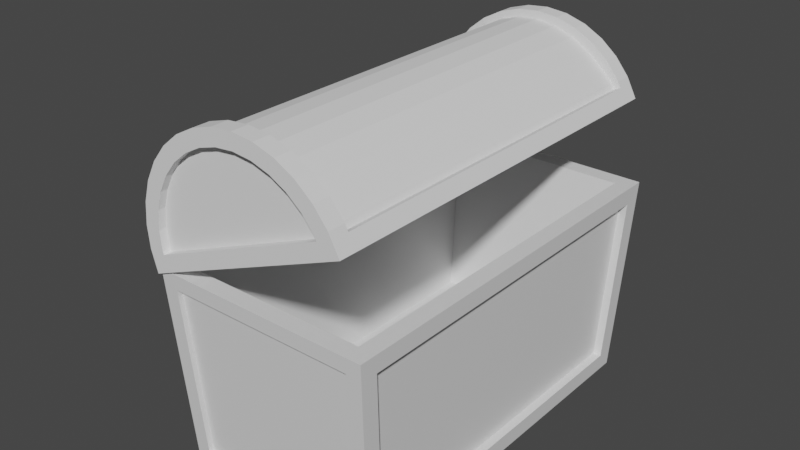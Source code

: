 # Source: kufer.blend  (saved by Blender 2.93.21; exported with 4.5.12 LTS)
import bpy
from mathutils import Matrix  # noqa: F401  (used for matrix-valued properties, if any)

bpy.ops.wm.read_factory_settings(use_empty=True)
scene = bpy.context.scene
scene.name = 'Scene'

# ---- collections
col_collection = bpy.data.collections.new('Collection'); scene.collection.children.link(col_collection)

# ---- materials (node trees are filled in below, after node groups)
mat_material = bpy.data.materials.new('Material')
mat_material.alpha_threshold = 0.0
mat_material.use_transparent_shadow = False
mat_material.line_color = (0.0, 0.0, 0.0, 1.0)

# ---- material node trees
mat_material.use_nodes = True; mat_material.node_tree.nodes.clear()
_N = mat_material.node_tree.nodes; _L = mat_material.node_tree.links
n0 = _N.new('ShaderNodeOutputMaterial'); n0.name = 'Material Output'; n0.location = (300, 300)
n1 = _N.new('ShaderNodeBsdfPrincipled'); n1.name = 'Principled BSDF'; n1.location = (10, 300)
n1.distribution = 'GGX'
n1.subsurface_method = 'BURLEY'
n1.inputs[2].default_value = 0.4
n1.inputs[3].default_value = 1.45
n1.inputs[27].default_value = (0.0, 0.0, 0.0, 1.0)
n1.inputs[28].default_value = 1.0
_L.new(n1.outputs[0], n0.inputs[0])
n0.is_active_output = True

# ---- world
world_world = bpy.data.worlds.new('World'); scene.world = world_world
world_world.use_nodes = True; world_world.node_tree.nodes.clear()
_N = world_world.node_tree.nodes; _L = world_world.node_tree.links
n0 = _N.new('ShaderNodeOutputWorld'); n0.name = 'World Output'; n0.location = (300, 300)
n1 = _N.new('ShaderNodeBackground'); n1.name = 'Background'; n1.location = (10, 300)
n1.inputs[0].default_value = (0.05088, 0.05088, 0.05088, 1.0)
_L.new(n1.outputs[0], n0.inputs[0])
n0.is_active_output = True
world_world.color = (0.05088, 0.05088, 0.05088)
world_world.use_sun_shadow = False
world_world.sun_shadow_jitter_overblur = 0.0

# ---- meshes
me_cube = bpy.data.meshes.new('Cube')
me_cube.from_pydata([(0.9084, 1.81, 1.0), (1.007, 1.679, -0.8307), (0.9084, -1.81, 1.0), (1.007, -1.679, -0.8307), (-0.9084, 1.81, 1.0), (-1.007, 1.679, -0.8307), (-0.9084, -1.81, 1.0), (-1.007, -1.679, -0.8307), (1.07, -1.797, 0.8307), (-1.07, -1.797, 0.8307), (1.07, 1.797, 0.8307), (-1.07, 1.797, 0.8307), (-0.8558, 1.848, -0.8505), (-0.8558, -1.848, -0.8505), (0.9212, 1.968, 0.8505), (0.8558, 1.848, -0.8505), (-0.9212, -1.968, 0.8505), (0.9212, -1.968, 0.8505), (0.8558, -1.848, -0.8505), (-0.9212, 1.968, 0.8505), (1.0, 1.837, -1.0), (-1.0, 1.837, -1.0), (1.077, 1.978, 1.0), (-1.0, -1.837, -1.0), (-1.077, -1.978, 1.0), (1.077, -1.978, 1.0), (1.0, -1.837, -1.0), (-1.077, 1.978, 1.0), (0.751, -1.496, -0.5468), (-0.751, -1.496, -0.5468), (0.751, 1.496, -0.5468), (-0.751, 1.496, -0.5468), (0.9918, 1.797, 0.8337), (0.9278, 1.679, -0.8277), (0.9918, -1.797, 0.8337), (0.9278, -1.679, -0.8277), (-0.9447, 1.679, -0.8283), (-0.9447, -1.679, -0.8283), (-1.009, -1.797, 0.8331), (-1.009, 1.797, 0.8331), (-0.8558, -1.799, -0.847), (-0.9212, -1.919, 0.8539), (0.9212, -1.919, 0.8539), (0.8558, -1.799, -0.847), (0.8558, 1.745, -0.8432), (-0.8558, 1.745, -0.8432), (0.9212, 1.865, 0.8577), (-0.9212, 1.865, 0.8577)], [], [(2, 0, 30, 28), (13, 18, 43, 40), (11, 5, 36, 39), (21, 20, 26, 23), (3, 1, 33, 35), (12, 19, 47, 45), (2, 6, 24, 25), (0, 2, 25, 22), (6, 4, 27, 24), (4, 0, 22, 27), (7, 5, 21, 23), (10, 1, 20, 22), (9, 7, 23, 24), (3, 8, 25, 26), (5, 11, 27, 21), (8, 10, 22, 25), (11, 9, 24, 27), (1, 3, 26, 20), (12, 15, 20, 21), (15, 14, 22, 20), (13, 16, 24, 23), (17, 18, 26, 25), (19, 12, 21, 27), (16, 17, 25, 24), (18, 13, 23, 26), (14, 19, 27, 22), (30, 31, 29, 28), (4, 6, 29, 31), (6, 2, 28, 29), (0, 4, 31, 30), (33, 32, 34, 35), (10, 8, 34, 32), (8, 3, 35, 34), (1, 10, 32, 33), (37, 38, 39, 36), (7, 9, 38, 37), (5, 7, 37, 36), (9, 11, 39, 38), (43, 42, 41, 40), (16, 13, 40, 41), (17, 16, 41, 42), (18, 17, 42, 43), (45, 47, 46, 44), (15, 12, 45, 44), (19, 14, 46, 47), (14, 15, 44, 46)])
_uv = me_cube.uv_layers.new(name='UVMap')
_uv.uv.foreach_set('vector', [0.6446, 0.7394, 0.6446, 0.5106, 0.6446, 0.5106, 0.6446, 0.7394, 0.3937, 0.9815, 0.3937, 0.7685, 0.3937, 0.7685, 0.3937, 0.9815, 0.6038, 0.2391, 0.3962, 0.2387, 0.3962, 0.2387, 0.6038, 0.2391, 0.125, 0.5, 0.375, 0.5, 0.375, 0.75, 0.125, 0.75, 0.3962, 0.7387, 0.3962, 0.5113, 0.3962, 0.5113, 0.3962, 0.7387, 0.3937, 0.2685, 0.6063, 0.2677, 0.6063, 0.2677, 0.3937, 0.2685, 0.6446, 0.7394, 0.8554, 0.7394, 0.875, 0.75, 0.625, 0.75, 0.6446, 0.5106, 0.6446, 0.7394, 0.625, 0.75, 0.625, 0.5, 0.8554, 0.7394, 0.8554, 0.5106, 0.875, 0.5, 0.875, 0.75, 0.8554, 0.5106, 0.6446, 0.5106, 0.625, 0.5, 0.875, 0.5, 0.3962, 0.01133, 0.3962, 0.2387, 0.375, 0.25, 0.375, 0.0, 0.6038, 0.5109, 0.3962, 0.5113, 0.375, 0.5, 0.625, 0.5, 0.6038, 0.01092, 0.3962, 0.01133, 0.375, 0.0, 0.625, 0.0, 0.3962, 0.7387, 0.6038, 0.7391, 0.625, 0.75, 0.375, 0.75, 0.3962, 0.2387, 0.6038, 0.2391, 0.625, 0.25, 0.375, 0.25, 0.6038, 0.7391, 0.6038, 0.5109, 0.625, 0.5, 0.625, 0.75, 0.6038, 0.2391, 0.6038, 0.01092, 0.625, 0.0, 0.625, 0.25, 0.3962, 0.5113, 0.3962, 0.7387, 0.375, 0.75, 0.375, 0.5, 0.3937, 0.2685, 0.3937, 0.4815, 0.375, 0.5, 0.375, 0.25, 0.3937, 0.4815, 0.6063, 0.4823, 0.625, 0.5, 0.375, 0.5, 0.3937, 0.9815, 0.6063, 0.9823, 0.625, 1.0, 0.375, 1.0, 0.6063, 0.7677, 0.3937, 0.7685, 0.375, 0.75, 0.625, 0.75, 0.6063, 0.2677, 0.3937, 0.2685, 0.375, 0.25, 0.625, 0.25, 0.6063, 0.9823, 0.6063, 0.7677, 0.625, 0.75, 0.625, 1.0, 0.3937, 0.7685, 0.3937, 0.9815, 0.375, 1.0, 0.375, 0.75, 0.6063, 0.4823, 0.6063, 0.2677, 0.625, 0.25, 0.625, 0.5, 0.6446, 0.5106, 0.8554, 0.5106, 0.8554, 0.7394, 0.6446, 0.7394, 0.8554, 0.5106, 0.8554, 0.7394, 0.8554, 0.7394, 0.8554, 0.5106, 0.8554, 0.7394, 0.6446, 0.7394, 0.6446, 0.7394, 0.8554, 0.7394, 0.6446, 0.5106, 0.8554, 0.5106, 0.8554, 0.5106, 0.6446, 0.5106, 0.3962, 0.5113, 0.6038, 0.5109, 0.6038, 0.7391, 0.3962, 0.7387, 0.6038, 0.5109, 0.6038, 0.7391, 0.6038, 0.7391, 0.6038, 0.5109, 0.6038, 0.7391, 0.3962, 0.7387, 0.3962, 0.7387, 0.6038, 0.7391, 0.3962, 0.5113, 0.6038, 0.5109, 0.6038, 0.5109, 0.3962, 0.5113, 0.3962, 0.01133, 0.6038, 0.01092, 0.6038, 0.2391, 0.3962, 0.2387, 0.3962, 0.01133, 0.6038, 0.01092, 0.6038, 0.01092, 0.3962, 0.01133, 0.3962, 0.2387, 0.3962, 0.01133, 0.3962, 0.01133, 0.3962, 0.2387, 0.6038, 0.01092, 0.6038, 0.2391, 0.6038, 0.2391, 0.6038, 0.01092, 0.3937, 0.7685, 0.6063, 0.7677, 0.6063, 0.9823, 0.3937, 0.9815, 0.6063, 0.9823, 0.3937, 0.9815, 0.3937, 0.9815, 0.6063, 0.9823, 0.6063, 0.7677, 0.6063, 0.9823, 0.6063, 0.9823, 0.6063, 0.7677, 0.3937, 0.7685, 0.6063, 0.7677, 0.6063, 0.7677, 0.3937, 0.7685, 0.3937, 0.2685, 0.6063, 0.2677, 0.6063, 0.4823, 0.3937, 0.4815, 0.3937, 0.4815, 0.3937, 0.2685, 0.3937, 0.2685, 0.3937, 0.4815, 0.6063, 0.2677, 0.6063, 0.4823, 0.6063, 0.4823, 0.6063, 0.2677, 0.6063, 0.4823, 0.3937, 0.4815, 0.3937, 0.4815, 0.6063, 0.4823])
me_cube.materials.append(mat_material)
me_cube.use_remesh_preserve_volume = False
me_cube.use_remesh_preserve_attributes = False
me_cube.use_mirror_vertex_groups = False
me_cube.update()
me_cylinder_001 = bpy.data.meshes.new('Cylinder.001')
me_cylinder_001.from_pydata([(1.022, 0.9392, -1.792), (1.022, 0.9392, 1.792), (1.205, 0.9211, -1.792), (1.205, 0.9211, 1.792), (1.382, 0.8677, -1.792), (1.382, 0.8677, 1.792), (1.544, 0.7809, -1.792), (1.544, 0.7809, 1.792), (1.686, 0.6641, -1.792), (1.686, 0.6641, 1.792), (1.803, 0.5218, -1.792), (1.803, 0.5218, 1.792), (1.89, 0.3594, -1.792), (1.89, 0.3594, 1.792), (1.943, 0.1832, -1.792), (1.943, 0.1832, 1.792), (1.532, 0.731, -1.491), (1.532, 0.731, 1.491), (0.5125, 0.731, -1.491), (0.5125, 0.731, 1.491), (0.101, 0.1832, -1.792), (0.101, 0.1832, 1.792), (0.1545, 0.3594, -1.792), (0.1545, 0.3594, 1.792), (0.2412, 0.5218, -1.792), (0.2412, 0.5218, 1.792), (0.358, 0.6641, -1.792), (0.358, 0.6641, 1.792), (0.5004, 0.7809, -1.792), (0.5004, 0.7809, 1.792), (0.6627, 0.8677, -1.792), (0.6627, 0.8677, 1.792), (0.8389, 0.9211, -1.792), (0.8389, 0.9211, 1.792), (1.022, 1.092, -1.643), (1.235, 1.071, -1.643), (1.235, 1.071, 1.643), (1.022, 1.092, 1.643), (1.44, 1.009, -1.643), (1.44, 1.009, 1.643), (1.629, 0.9078, -1.643), (1.629, 0.9078, 1.643), (1.794, 0.772, -1.643), (1.794, 0.772, 1.643), (1.93, 0.6066, -1.643), (1.93, 0.6066, 1.643), (2.031, 0.4178, -1.643), (2.031, 0.4178, 1.643), (2.093, 0.213, -1.643), (2.093, 0.213, 1.643), (2.099, 0.148, -1.643), (2.099, 0.148, 1.643), (-0.05509, 0.148, 1.643), (-0.05509, 0.148, -1.643), (-0.04869, 0.213, -1.643), (-0.04869, 0.213, 1.643), (0.01344, 0.4178, -1.643), (0.01344, 0.4178, 1.643), (0.1143, 0.6066, -1.643), (0.1143, 0.6066, 1.643), (0.2501, 0.772, -1.643), (0.2501, 0.772, 1.643), (0.4156, 0.9078, -1.643), (0.4156, 0.9078, 1.643), (0.6043, 1.009, -1.643), (0.6043, 1.009, 1.643), (0.8091, 1.071, -1.643), (0.8091, 1.071, 1.643), (1.022, 1.021, -1.643), (1.221, 0.9997, -1.643), (1.221, 0.9997, 1.643), (1.022, 1.021, 1.643), (1.411, 0.9376, -1.643), (1.411, 0.9376, 1.643), (1.587, 0.8367, -1.643), (1.587, 0.8367, 1.643), (1.741, 0.7009, -1.643), (1.741, 0.7009, 1.643), (1.868, 0.5355, -1.643), (1.868, 0.5355, 1.643), (1.962, 0.3467, -1.643), (1.962, 0.3467, 1.643), (2.02, 0.2137, -1.643), (2.02, 0.2137, 1.643), (2.026, 0.1486, -1.643), (2.026, 0.1486, 1.643), (0.01852, 0.1486, 1.643), (0.01852, 0.1486, -1.643), (0.02449, 0.2137, -1.643), (0.02449, 0.2137, 1.643), (0.08237, 0.3467, -1.643), (0.08237, 0.3467, 1.643), (0.1764, 0.5355, -1.643), (0.1764, 0.5355, 1.643), (0.3029, 0.7009, -1.643), (0.3029, 0.7009, 1.643), (0.457, 0.8367, -1.643), (0.457, 0.8367, 1.643), (0.6329, 0.9376, -1.643), (0.6329, 0.9376, 1.643), (0.8237, 0.9997, -1.643), (0.8237, 0.9997, 1.643), (1.022, 1.092, -1.792), (1.235, 1.071, -1.792), (1.235, 1.071, 1.792), (1.022, 1.092, 1.792), (1.44, 1.009, -1.792), (1.44, 1.009, 1.792), (1.629, 0.9078, -1.792), (1.629, 0.9078, 1.792), (1.794, 0.772, -1.792), (1.794, 0.772, 1.792), (1.93, 0.6066, -1.792), (1.93, 0.6066, 1.792), (2.031, 0.4178, -1.792), (2.031, 0.4178, 1.792), (2.093, 0.213, -1.792), (2.093, 0.213, 1.792), (-0.04869, 0.213, -1.792), (1.946, 0.1519, -1.792), (1.946, 0.1519, 1.792), (0.09793, 0.1519, -1.792), (-0.04869, 0.213, 1.792), (0.01344, 0.4178, -1.792), (0.09793, 0.1519, 1.792), (0.01344, 0.4178, 1.792), (0.1143, 0.6066, -1.792), (0.1143, 0.6066, 1.792), (0.2501, 0.772, -1.792), (0.2501, 0.772, 1.792), (0.4156, 0.9078, -1.792), (0.4156, 0.9078, 1.792), (0.6043, 1.009, -1.792), (0.6043, 1.009, 1.792), (0.8091, 1.071, -1.792), (0.8091, 1.071, 1.792), (1.946, 0.1519, -1.736), (0.09793, 0.1519, -1.736), (1.022, 0.9392, -1.736), (1.205, 0.9211, -1.736), (1.382, 0.8677, -1.736), (1.544, 0.7809, -1.736), (1.686, 0.6641, -1.736), (1.803, 0.5218, -1.736), (1.89, 0.3594, -1.736), (1.943, 0.1832, -1.736), (0.101, 0.1832, -1.736), (0.1545, 0.3594, -1.736), (0.2412, 0.5218, -1.736), (0.358, 0.6641, -1.736), (0.5004, 0.7809, -1.736), (0.6627, 0.8677, -1.736), (0.8389, 0.9211, -1.736), (1.946, 0.1519, 1.729), (0.09793, 0.1519, 1.729), (1.205, 0.9211, 1.729), (1.022, 0.9392, 1.729), (1.382, 0.8677, 1.729), (1.544, 0.7809, 1.729), (1.686, 0.6641, 1.729), (1.803, 0.5218, 1.729), (1.89, 0.3594, 1.729), (1.943, 0.1832, 1.729), (0.101, 0.1832, 1.729), (0.1545, 0.3594, 1.729), (0.2412, 0.5218, 1.729), (0.358, 0.6641, 1.729), (0.5004, 0.7809, 1.729), (0.6627, 0.8677, 1.729), (0.8389, 0.9211, 1.729), (2.114, -4.772e-08, 1.792), (2.114, -4.772e-08, -1.792), (-0.06967, 1.302e-08, 1.792), (-0.06967, 1.302e-08, -1.792), (1.968, -4.366e-08, 1.645), (1.968, -4.366e-08, -1.645), (0.07652, 8.953e-09, 1.645), (0.07652, 8.953e-09, -1.645)], [], [(55, 57, 91, 89), (46, 44, 78, 80), (56, 54, 88, 90), (63, 65, 99, 97), (37, 36, 70, 71), (64, 62, 96, 98), (43, 45, 79, 77), (52, 55, 89, 86), (35, 34, 68, 69), (44, 42, 76, 78), (54, 53, 87, 88), (61, 63, 97, 95), (53, 52, 86, 87), (62, 60, 94, 96), (41, 43, 77, 75), (51, 50, 84, 85), (34, 35, 103, 102), (36, 37, 105, 104), (35, 38, 106, 103), (39, 36, 104, 107), (38, 40, 108, 106), (41, 39, 107, 109), (40, 42, 110, 108), (43, 41, 109, 111), (42, 44, 112, 110), (45, 43, 111, 113), (44, 46, 114, 112), (47, 45, 113, 115), (46, 48, 116, 114), (49, 47, 115, 117), (48, 50, 171, 116), (51, 49, 117, 170), (50, 51, 170, 171), (52, 53, 173, 172), (53, 54, 118, 173), (55, 52, 172, 122), (54, 56, 123, 118), (57, 55, 122, 125), (56, 58, 126, 123), (59, 57, 125, 127), (58, 60, 128, 126), (61, 59, 127, 129), (60, 62, 130, 128), (63, 61, 129, 131), (62, 64, 132, 130), (65, 63, 131, 133), (64, 66, 134, 132), (67, 65, 133, 135), (66, 34, 102, 134), (37, 67, 135, 105), (68, 71, 70, 69), (69, 70, 73, 72), (72, 73, 75, 74), (74, 75, 77, 76), (76, 77, 79, 78), (78, 79, 81, 80), (80, 81, 83, 82), (82, 83, 85, 84), (87, 86, 89, 88), (88, 89, 91, 90), (90, 91, 93, 92), (92, 93, 95, 94), (94, 95, 97, 96), (96, 97, 99, 98), (98, 99, 101, 100), (100, 101, 71, 68), (45, 47, 81, 79), (66, 64, 98, 100), (38, 35, 69, 72), (65, 67, 101, 99), (36, 39, 73, 70), (58, 56, 90, 92), (48, 46, 80, 82), (57, 59, 93, 91), (47, 49, 83, 81), (34, 66, 100, 68), (40, 38, 72, 74), (67, 37, 71, 101), (39, 41, 75, 73), (60, 58, 92, 94), (50, 48, 82, 84), (59, 61, 95, 93), (49, 51, 85, 83), (42, 40, 74, 76), (27, 25, 165, 166), (32, 0, 138, 152), (2, 0, 102, 103), (1, 3, 104, 105), (4, 2, 103, 106), (3, 5, 107, 104), (6, 4, 106, 108), (5, 7, 109, 107), (8, 6, 108, 110), (7, 9, 111, 109), (10, 8, 110, 112), (9, 11, 113, 111), (12, 10, 112, 114), (11, 13, 115, 113), (14, 12, 114, 116), (13, 15, 117, 115), (119, 14, 116, 171), (15, 120, 170, 117), (20, 121, 173, 118), (124, 21, 122, 172), (22, 20, 118, 123), (21, 23, 125, 122), (24, 22, 123, 126), (23, 25, 127, 125), (26, 24, 126, 128), (25, 27, 129, 127), (28, 26, 128, 130), (27, 29, 131, 129), (30, 28, 130, 132), (29, 31, 133, 131), (32, 30, 132, 134), (31, 33, 135, 133), (0, 32, 134, 102), (33, 1, 105, 135), (120, 124, 172, 170), (121, 119, 171, 173), (138, 139, 140, 141, 142, 143, 144, 145, 136, 137, 146, 147, 148, 149, 150, 151, 152), (8, 10, 143, 142), (121, 20, 146, 137), (26, 28, 150, 149), (2, 4, 140, 139), (10, 12, 144, 143), (20, 22, 147, 146), (28, 30, 151, 150), (4, 6, 141, 140), (12, 14, 145, 144), (22, 24, 148, 147), (30, 32, 152, 151), (6, 8, 142, 141), (119, 121, 137, 136), (14, 119, 136, 145), (24, 26, 149, 148), (0, 2, 139, 138), (155, 156, 169, 168, 167, 166, 165, 164, 163, 154, 153, 162, 161, 160, 159, 158, 157), (3, 1, 156, 155), (1, 33, 169, 156), (11, 9, 159, 160), (21, 124, 154, 163), (29, 27, 166, 167), (5, 3, 155, 157), (13, 11, 160, 161), (23, 21, 163, 164), (31, 29, 167, 168), (7, 5, 157, 158), (124, 120, 153, 154), (15, 13, 161, 162), (25, 23, 164, 165), (33, 31, 168, 169), (9, 7, 158, 159), (120, 15, 162, 153), (16, 17, 19, 18), (174, 175, 171, 170), (177, 176, 172, 173), (176, 174, 170, 172), (175, 177, 173, 171), (17, 16, 175, 174), (18, 19, 176, 177), (19, 17, 174, 176), (16, 18, 177, 175)])
_uv = me_cylinder_001.uv_layers.new(name='UVMap')
_uv.uv.foreach_set('vector', [0.2188, 0.9793, 0.1875, 0.9793, 0.1875, 0.9793, 0.2188, 0.9793, 0.8125, 0.5207, 0.8438, 0.5207, 0.8438, 0.5207, 0.8125, 0.5207, 0.1875, 0.5207, 0.2188, 0.5207, 0.2188, 0.5207, 0.1875, 0.5207, 0.09375, 0.9793, 0.0625, 0.9793, 0.0625, 0.9793, 0.09375, 0.9793, 1.0, 0.9793, 0.9688, 0.9793, 0.9688, 0.9793, 1.0, 0.9793, 0.0625, 0.5207, 0.09375, 0.5207, 0.09375, 0.5207, 0.0625, 0.5207, 0.875, 0.9793, 0.8438, 0.9793, 0.8438, 0.9793, 0.875, 0.9793, 0.2283, 0.9793, 0.2188, 0.9793, 0.2188, 0.9793, 0.2283, 0.9793, 0.9688, 0.5207, 1.0, 0.5207, 1.0, 0.5207, 0.9688, 0.5207, 0.8438, 0.5207, 0.875, 0.5207, 0.875, 0.5207, 0.8438, 0.5207, 0.2188, 0.5207, 0.2283, 0.5207, 0.2283, 0.5207, 0.2188, 0.5207, 0.125, 0.9793, 0.09375, 0.9793, 0.09375, 0.9793, 0.125, 0.9793, 0.2283, 0.5207, 0.2283, 0.9793, 0.2283, 0.9793, 0.2283, 0.5207, 0.09375, 0.5207, 0.125, 0.5207, 0.125, 0.5207, 0.09375, 0.5207, 0.9062, 0.9793, 0.875, 0.9793, 0.875, 0.9793, 0.9062, 0.9793, 0.7717, 0.9793, 0.7717, 0.5207, 0.7717, 0.5207, 0.7717, 0.9793, 1.0, 0.5207, 0.9688, 0.5207, 0.9688, 0.5, 1.0, 0.5, 0.9688, 0.9793, 1.0, 0.9793, 1.0, 1.0, 0.9688, 1.0, 0.9688, 0.5207, 0.9375, 0.5207, 0.9375, 0.5, 0.9688, 0.5, 0.9375, 0.9793, 0.9688, 0.9793, 0.9688, 1.0, 0.9375, 1.0, 0.9375, 0.5207, 0.9062, 0.5207, 0.9062, 0.5, 0.9375, 0.5, 0.9062, 0.9793, 0.9375, 0.9793, 0.9375, 1.0, 0.9062, 1.0, 0.9062, 0.5207, 0.875, 0.5207, 0.875, 0.5, 0.9062, 0.5, 0.875, 0.9793, 0.9062, 0.9793, 0.9062, 1.0, 0.875, 1.0, 0.875, 0.5207, 0.8438, 0.5207, 0.8438, 0.5, 0.875, 0.5, 0.8438, 0.9793, 0.875, 0.9793, 0.875, 1.0, 0.8438, 1.0, 0.8438, 0.5207, 0.8125, 0.5207, 0.8125, 0.5, 0.8438, 0.5, 0.8125, 0.9793, 0.8438, 0.9793, 0.8438, 1.0, 0.8125, 1.0, 0.8125, 0.5207, 0.7812, 0.5207, 0.7812, 0.5, 0.8125, 0.5, 0.7812, 0.9793, 0.8125, 0.9793, 0.8125, 1.0, 0.7812, 1.0, 0.7812, 0.5207, 0.7717, 0.5207, 0.75, 0.5, 0.7812, 0.5, 0.7717, 0.9793, 0.7812, 0.9793, 0.7812, 1.0, 0.75, 1.0, 0.7717, 0.5207, 0.7717, 0.9793, 0.75, 1.0, 0.75, 0.5, 0.2283, 0.9793, 0.2283, 0.5207, 0.25, 0.5, 0.25, 1.0, 0.2283, 0.5207, 0.2188, 0.5207, 0.2188, 0.5, 0.25, 0.5, 0.2188, 0.9793, 0.2283, 0.9793, 0.25, 1.0, 0.2188, 1.0, 0.2188, 0.5207, 0.1875, 0.5207, 0.1875, 0.5, 0.2188, 0.5, 0.1875, 0.9793, 0.2188, 0.9793, 0.2188, 1.0, 0.1875, 1.0, 0.1875, 0.5207, 0.1562, 0.5207, 0.1562, 0.5, 0.1875, 0.5, 0.1562, 0.9793, 0.1875, 0.9793, 0.1875, 1.0, 0.1562, 1.0, 0.1562, 0.5207, 0.125, 0.5207, 0.125, 0.5, 0.1562, 0.5, 0.125, 0.9793, 0.1562, 0.9793, 0.1562, 1.0, 0.125, 1.0, 0.125, 0.5207, 0.09375, 0.5207, 0.09375, 0.5, 0.125, 0.5, 0.09375, 0.9793, 0.125, 0.9793, 0.125, 1.0, 0.09375, 1.0, 0.09375, 0.5207, 0.0625, 0.5207, 0.0625, 0.5, 0.09375, 0.5, 0.0625, 0.9793, 0.09375, 0.9793, 0.09375, 1.0, 0.0625, 1.0, 0.0625, 0.5207, 0.03125, 0.5207, 0.03125, 0.5, 0.0625, 0.5, 0.03125, 0.9793, 0.0625, 0.9793, 0.0625, 1.0, 0.03125, 1.0, 0.03125, 0.5207, 0.0, 0.5207, 0.0, 0.5, 0.03125, 0.5, 0.0, 0.9793, 0.03125, 0.9793, 0.03125, 1.0, 0.0, 1.0, 1.0, 0.5207, 1.0, 0.9793, 0.9688, 0.9793, 0.9688, 0.5207, 0.9688, 0.5207, 0.9688, 0.9793, 0.9375, 0.9793, 0.9375, 0.5207, 0.9375, 0.5207, 0.9375, 0.9793, 0.9062, 0.9793, 0.9062, 0.5207, 0.9062, 0.5207, 0.9062, 0.9793, 0.875, 0.9793, 0.875, 0.5207, 0.875, 0.5207, 0.875, 0.9793, 0.8438, 0.9793, 0.8438, 0.5207, 0.8438, 0.5207, 0.8438, 0.9793, 0.8125, 0.9793, 0.8125, 0.5207, 0.8125, 0.5207, 0.8125, 0.9793, 0.7812, 0.9793, 0.7812, 0.5207, 0.7812, 0.5207, 0.7812, 0.9793, 0.7717, 0.9793, 0.7717, 0.5207, 0.2283, 0.5207, 0.2283, 0.9793, 0.2188, 0.9793, 0.2188, 0.5207, 0.2188, 0.5207, 0.2188, 0.9793, 0.1875, 0.9793, 0.1875, 0.5207, 0.1875, 0.5207, 0.1875, 0.9793, 0.1562, 0.9793, 0.1562, 0.5207, 0.1562, 0.5207, 0.1562, 0.9793, 0.125, 0.9793, 0.125, 0.5207, 0.125, 0.5207, 0.125, 0.9793, 0.09375, 0.9793, 0.09375, 0.5207, 0.09375, 0.5207, 0.09375, 0.9793, 0.0625, 0.9793, 0.0625, 0.5207, 0.0625, 0.5207, 0.0625, 0.9793, 0.03125, 0.9793, 0.03125, 0.5207, 0.03125, 0.5207, 0.03125, 0.9793, 0.0, 0.9793, 0.0, 0.5207, 0.8438, 0.9793, 0.8125, 0.9793, 0.8125, 0.9793, 0.8438, 0.9793, 0.03125, 0.5207, 0.0625, 0.5207, 0.0625, 0.5207, 0.03125, 0.5207, 0.9375, 0.5207, 0.9688, 0.5207, 0.9688, 0.5207, 0.9375, 0.5207, 0.0625, 0.9793, 0.03125, 0.9793, 0.03125, 0.9793, 0.0625, 0.9793, 0.9688, 0.9793, 0.9375, 0.9793, 0.9375, 0.9793, 0.9688, 0.9793, 0.1562, 0.5207, 0.1875, 0.5207, 0.1875, 0.5207, 0.1562, 0.5207, 0.7812, 0.5207, 0.8125, 0.5207, 0.8125, 0.5207, 0.7812, 0.5207, 0.1875, 0.9793, 0.1562, 0.9793, 0.1562, 0.9793, 0.1875, 0.9793, 0.8125, 0.9793, 0.7812, 0.9793, 0.7812, 0.9793, 0.8125, 0.9793, 0.0, 0.5207, 0.03125, 0.5207, 0.03125, 0.5207, 0.0, 0.5207, 0.9062, 0.5207, 0.9375, 0.5207, 0.9375, 0.5207, 0.9062, 0.5207, 0.03125, 0.9793, 0.0, 0.9793, 0.0, 0.9793, 0.03125, 0.9793, 0.9375, 0.9793, 0.9062, 0.9793, 0.9062, 0.9793, 0.9375, 0.9793, 0.125, 0.5207, 0.1562, 0.5207, 0.1562, 0.5207, 0.125, 0.5207, 0.7717, 0.5207, 0.7812, 0.5207, 0.7812, 0.5207, 0.7717, 0.5207, 0.1562, 0.9793, 0.125, 0.9793, 0.125, 0.9793, 0.1562, 0.9793, 0.7812, 0.9793, 0.7717, 0.9793, 0.7717, 0.9793, 0.7812, 0.9793, 0.875, 0.5207, 0.9062, 0.5207, 0.9062, 0.5207, 0.875, 0.5207, 0.1833, 1.0, 0.2062, 1.0, 0.2062, 1.0, 0.1833, 1.0, 0.1614, 0.5, 0.2987, 0.5, 0.2987, 0.5, 0.1614, 0.5, 0.6727, 0.5, 0.2987, 0.5, 0.0, 0.5, 0.9688, 0.5, 0.2987, 1.0, 0.6727, 1.0, 0.9688, 1.0, 0.0, 1.0, 0.8094, 0.5, 0.6727, 0.5, 0.9688, 0.5, 0.9375, 0.5, 0.6727, 1.0, 0.8094, 1.0, 0.9375, 1.0, 0.9688, 1.0, 0.8194, 0.5, 0.8094, 0.5, 0.9375, 0.5, 0.9062, 0.5, 0.8094, 1.0, 0.8194, 1.0, 0.9062, 1.0, 0.9375, 1.0, 0.8065, 0.5, 0.8194, 0.5, 0.9062, 0.5, 0.875, 0.5, 0.8194, 1.0, 0.8065, 1.0, 0.875, 1.0, 0.9062, 1.0, 0.7866, 0.5, 0.8065, 0.5, 0.875, 0.5, 0.8438, 0.5, 0.8065, 1.0, 0.7866, 1.0, 0.8438, 1.0, 0.875, 1.0, 0.7636, 0.5, 0.7866, 0.5, 0.8438, 0.5, 0.8125, 0.5, 0.7866, 1.0, 0.7636, 1.0, 0.8125, 1.0, 0.8438, 1.0, 0.739, 0.5, 0.7636, 0.5, 0.8125, 0.5, 0.7812, 0.5, 0.7636, 1.0, 0.739, 1.0, 0.7812, 1.0, 0.8125, 1.0, 0.7341, 0.5, 0.739, 0.5, 0.7812, 0.5, 0.75, 0.5, 0.739, 1.0, 0.7341, 1.0, 0.75, 1.0, 0.7812, 1.0, 0.2572, 0.5, 0.2624, 0.5, 0.25, 0.5, 0.2188, 0.5, 0.2624, 1.0, 0.2572, 1.0, 0.2188, 1.0, 0.25, 1.0, 0.231, 0.5, 0.2572, 0.5, 0.2188, 0.5, 0.1875, 0.5, 0.2572, 1.0, 0.231, 1.0, 0.1875, 1.0, 0.2188, 1.0, 0.2062, 0.5, 0.231, 0.5, 0.1875, 0.5, 0.1562, 0.5, 0.231, 1.0, 0.2062, 1.0, 0.1562, 1.0, 0.1875, 1.0, 0.1833, 0.5, 0.2062, 0.5, 0.1562, 0.5, 0.125, 0.5, 0.2062, 1.0, 0.1833, 1.0, 0.125, 1.0, 0.1562, 1.0, 0.1636, 0.5, 0.1833, 0.5, 0.125, 0.5, 0.09375, 0.5, 0.1833, 1.0, 0.1636, 1.0, 0.09375, 1.0, 0.125, 1.0, 0.151, 0.5, 0.1636, 0.5, 0.09375, 0.5, 0.0625, 0.5, 0.1636, 1.0, 0.151, 1.0, 0.0625, 1.0, 0.09375, 1.0, 0.1614, 0.5, 0.151, 0.5, 0.0625, 0.5, 0.03125, 0.5, 0.151, 1.0, 0.1614, 1.0, 0.03125, 1.0, 0.0625, 1.0, 0.2987, 0.5, 0.1614, 0.5, 0.03125, 0.5, 0.0, 0.5, 0.1614, 1.0, 0.2987, 1.0, 0.0, 1.0, 0.03125, 1.0, 0.7341, 1.0, 0.2624, 1.0, 0.25, 1.0, 0.75, 1.0, 0.2624, 0.5, 0.7341, 0.5, 0.75, 0.5, 0.25, 0.5, 0.2987, 0.5, 0.6727, 0.5, 0.8094, 0.5, 0.8194, 0.5, 0.8065, 0.5, 0.7866, 0.5, 0.7636, 0.5, 0.739, 0.5, 0.7341, 0.5, 0.2624, 0.5, 0.2572, 0.5, 0.231, 0.5, 0.2062, 0.5, 0.1833, 0.5, 0.1636, 0.5, 0.151, 0.5, 0.1614, 0.5, 0.8065, 0.5, 0.7866, 0.5, 0.7866, 0.5, 0.8065, 0.5, 0.2624, 0.5, 0.2572, 0.5, 0.2572, 0.5, 0.2624, 0.5, 0.1833, 0.5, 0.1636, 0.5, 0.1636, 0.5, 0.1833, 0.5, 0.6727, 0.5, 0.8094, 0.5, 0.8094, 0.5, 0.6727, 0.5, 0.7866, 0.5, 0.7636, 0.5, 0.7636, 0.5, 0.7866, 0.5, 0.2572, 0.5, 0.231, 0.5, 0.231, 0.5, 0.2572, 0.5, 0.1636, 0.5, 0.151, 0.5, 0.151, 0.5, 0.1636, 0.5, 0.8094, 0.5, 0.8194, 0.5, 0.8194, 0.5, 0.8094, 0.5, 0.7636, 0.5, 0.739, 0.5, 0.739, 0.5, 0.7636, 0.5, 0.231, 0.5, 0.2062, 0.5, 0.2062, 0.5, 0.231, 0.5, 0.151, 0.5, 0.1614, 0.5, 0.1614, 0.5, 0.151, 0.5, 0.8194, 0.5, 0.8065, 0.5, 0.8065, 0.5, 0.8194, 0.5, 0.7341, 0.5, 0.2624, 0.5, 0.2624, 0.5, 0.7341, 0.5, 0.739, 0.5, 0.7341, 0.5, 0.7341, 0.5, 0.739, 0.5, 0.2062, 0.5, 0.1833, 0.5, 0.1833, 0.5, 0.2062, 0.5, 0.2987, 0.5, 0.6727, 0.5, 0.6727, 0.5, 0.2987, 0.5, 0.6727, 1.0, 0.2987, 1.0, 0.1614, 1.0, 0.151, 1.0, 0.1636, 1.0, 0.1833, 1.0, 0.2062, 1.0, 0.231, 1.0, 0.2572, 1.0, 0.2624, 1.0, 0.7341, 1.0, 0.739, 1.0, 0.7636, 1.0, 0.7866, 1.0, 0.8065, 1.0, 0.8194, 1.0, 0.8094, 1.0, 0.6727, 1.0, 0.2987, 1.0, 0.2987, 1.0, 0.6727, 1.0, 0.2987, 1.0, 0.1614, 1.0, 0.1614, 1.0, 0.2987, 1.0, 0.7866, 1.0, 0.8065, 1.0, 0.8065, 1.0, 0.7866, 1.0, 0.2572, 1.0, 0.2624, 1.0, 0.2624, 1.0, 0.2572, 1.0, 0.1636, 1.0, 0.1833, 1.0, 0.1833, 1.0, 0.1636, 1.0, 0.8094, 1.0, 0.6727, 1.0, 0.6727, 1.0, 0.8094, 1.0, 0.7636, 1.0, 0.7866, 1.0, 0.7866, 1.0, 0.7636, 1.0, 0.231, 1.0, 0.2572, 1.0, 0.2572, 1.0, 0.231, 1.0, 0.151, 1.0, 0.1636, 1.0, 0.1636, 1.0, 0.151, 1.0, 0.8194, 1.0, 0.8094, 1.0, 0.8094, 1.0, 0.8194, 1.0, 0.2624, 1.0, 0.7341, 1.0, 0.7341, 1.0, 0.2624, 1.0, 0.739, 1.0, 0.7636, 1.0, 0.7636, 1.0, 0.739, 1.0, 0.2062, 1.0, 0.231, 1.0, 0.231, 1.0, 0.2062, 1.0, 0.1614, 1.0, 0.151, 1.0, 0.151, 1.0, 0.1614, 1.0, 0.8065, 1.0, 0.8194, 1.0, 0.8194, 1.0, 0.8065, 1.0, 0.7341, 1.0, 0.739, 1.0, 0.739, 1.0, 0.7341, 1.0, 0.6813, 0.5419, 0.6813, 0.9581, 0.3187, 0.9581, 0.3187, 0.5419, 0.7165, 0.9796, 0.7165, 0.5204, 0.75, 0.5, 0.75, 1.0, 0.2835, 0.5204, 0.2835, 0.9796, 0.25, 1.0, 0.25, 0.5, 0.2835, 0.9796, 0.7165, 0.9796, 0.75, 1.0, 0.25, 1.0, 0.7165, 0.5204, 0.2835, 0.5204, 0.25, 0.5, 0.75, 0.5, 0.6813, 0.9581, 0.6813, 0.5419, 0.7165, 0.5204, 0.7165, 0.9796, 0.3187, 0.5419, 0.3187, 0.9581, 0.2835, 0.9796, 0.2835, 0.5204, 0.3187, 0.9581, 0.6813, 0.9581, 0.7165, 0.9796, 0.2835, 0.9796, 0.6813, 0.5419, 0.3187, 0.5419, 0.2835, 0.5204, 0.7165, 0.5204])
me_cylinder_001.use_remesh_fix_poles = True
me_cylinder_001.use_remesh_preserve_attributes = False
me_cylinder_001.update()

# ---- objects
ob_cube = bpy.data.objects.new('Cube', me_cube)
ob_cylinder = bpy.data.objects.new('Cylinder', me_cylinder_001)

# ---- transforms, parenting, visibility, modifiers, constraints
ob_cube.location = (0.0, 0.0, 0.0)
ob_cube.lock_rotations_4d = False
ob_cube.empty_display_type = 'ARROWS'
ob_cube.lineart.crease_threshold = 0.0
ob_cylinder.parent = ob_cube
ob_cylinder.location = (-1.022, 0.0, 0.9895)
ob_cylinder.rotation_euler = (1.571, -0.3902, 0.0)
ob_cylinder.scale = (1.0, 1.0, 1.12)

# ---- collection membership
col_collection.objects.link(ob_cube)
col_collection.objects.link(ob_cylinder)

# ---- scene / render settings (as saved in the file)
scene.frame_start = 1; scene.frame_end = 60; scene.frame_set(9)
scene.render.engine = 'BLENDER_EEVEE_NEXT'
scene.cycles.use_denoising = False
scene.cycles.samples = 128
scene.cycles.sampling_pattern = 'TABULATED_SOBOL'
scene.cycles.use_adaptive_sampling = False
scene.cycles.use_light_tree = False
scene.view_settings.view_transform = 'Filmic'
bpy.context.view_layer.update()

# ---- added for rendering (the .blend has no active camera and no usable light): camera, sun
cam_auto = bpy.data.cameras.new('AutoCamera')
cam_auto.lens = 50.0
cam_auto.sensor_width = 36.0
cam_auto.clip_end = 1000.0
ob_auto_camera = bpy.data.objects.new('AutoCamera', cam_auto)
scene.collection.objects.link(ob_auto_camera)
ob_auto_camera.location = (5.43199, -6.77334, 5.41721)
ob_auto_camera.rotation_euler = (1.09748, -7.21219e-08, 0.694738)
scene.camera = ob_auto_camera
light_auto_sun = bpy.data.lights.new('AutoSun', 'SUN')
light_auto_sun.energy = 3.0
light_auto_sun.angle = 0.0523599
ob_auto_sun = bpy.data.objects.new('AutoSun', light_auto_sun)
scene.collection.objects.link(ob_auto_sun)
ob_auto_sun.rotation_euler = (0.872665, 0.174533, 0.523599)
bpy.context.view_layer.update()
